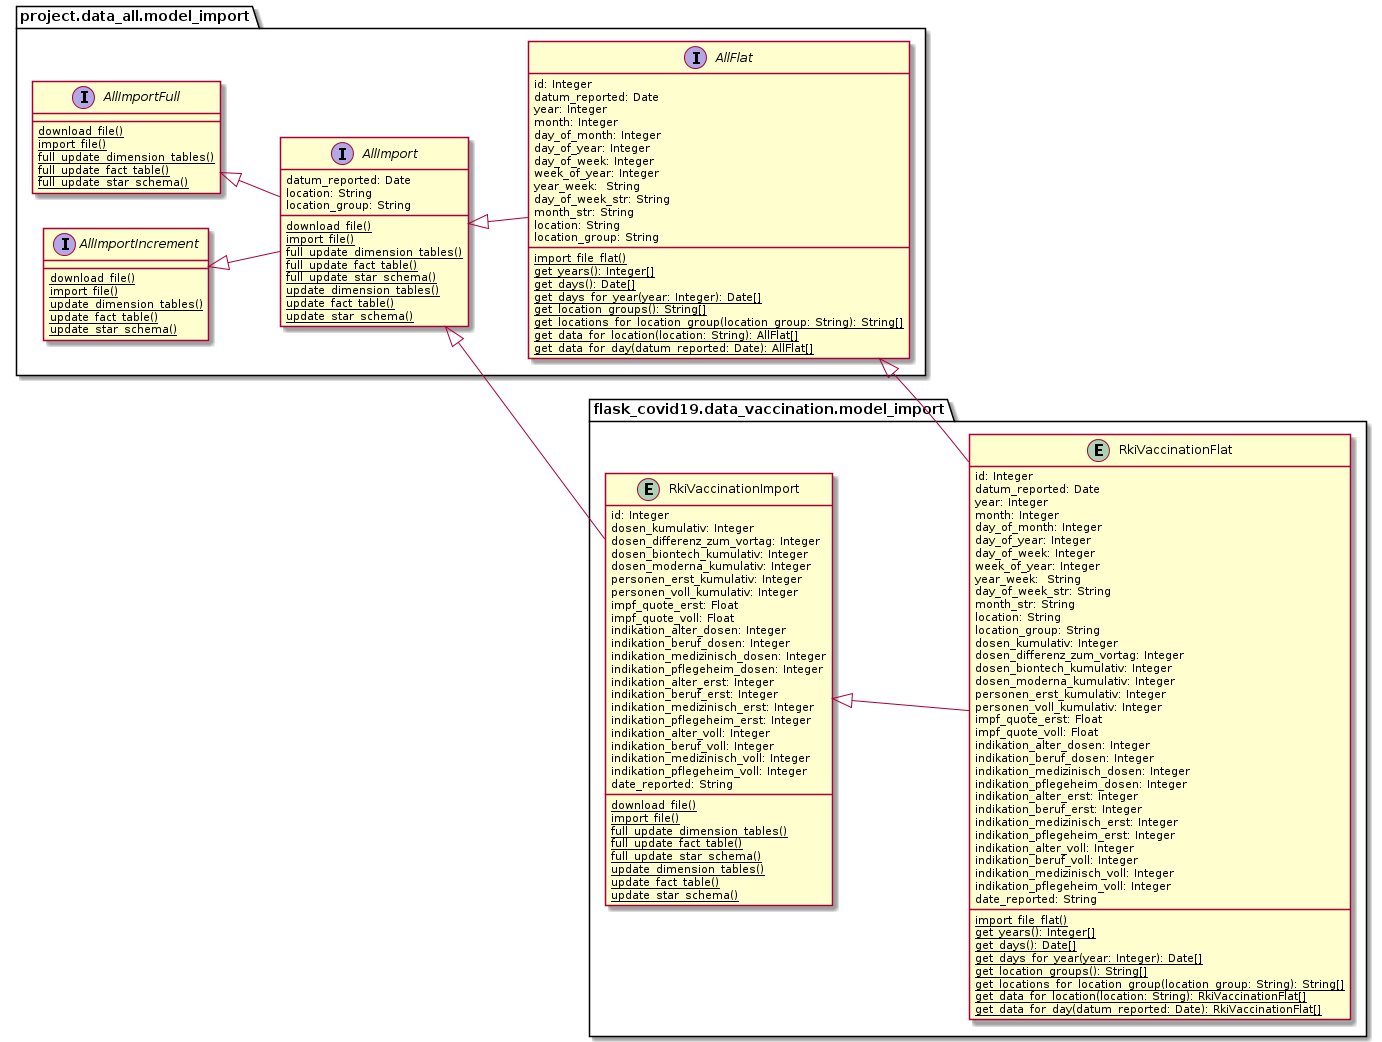

The diagram above was rendered by PlantUML. Its source (embedded in the PNG):
@startuml
left to right direction

package project.data_all.model_import {

	interface AllImportFull {
		{classifier} download_file()
		{classifier} import_file()
		{classifier} full_update_dimension_tables()
		{classifier} full_update_fact_table()
		{classifier} full_update_star_schema()
	}

	interface AllImportIncrement {
		{classifier} download_file()
		{classifier} import_file()
		{classifier} update_dimension_tables()
		{classifier} update_fact_table()
		{classifier} update_star_schema()
	}

	interface AllImport {
	    datum_reported: Date
		location: String
		location_group: String
		{classifier} download_file()
		{classifier} import_file()
		{classifier} full_update_dimension_tables()
		{classifier} full_update_fact_table()
		{classifier} full_update_star_schema()
		{classifier} update_dimension_tables()
		{classifier} update_fact_table()
		{classifier} update_star_schema()
	}

	interface AllFlat {
	    id: Integer
	    datum_reported: Date
	    year: Integer
	    month: Integer
	    day_of_month: Integer
		day_of_year: Integer
	    day_of_week: Integer
	    week_of_year: Integer
	    year_week:  String
	    day_of_week_str: String
		month_str: String
		location: String
		location_group: String
		{classifier} import_file_flat()
		{classifier} get_years(): Integer[]
		{classifier} get_days(): Date[]
		{classifier} get_days_for_year(year: Integer): Date[]
		{classifier} get_location_groups(): String[]
		{classifier} get_locations_for_location_group(location_group: String): String[]
		{classifier} get_data_for_location(location: String): AllFlat[]
		{classifier} get_data_for_day(datum_reported: Date): AllFlat[]
	}
}

package flask_covid19.data_vaccination.model_import {

	entity RkiVaccinationImport {
	    id: Integer
	    dosen_kumulativ: Integer
	    dosen_differenz_zum_vortag: Integer
	    dosen_biontech_kumulativ: Integer
	    dosen_moderna_kumulativ: Integer
	    personen_erst_kumulativ: Integer
	    personen_voll_kumulativ: Integer
	    impf_quote_erst: Float
	    impf_quote_voll: Float
	    indikation_alter_dosen: Integer
	    indikation_beruf_dosen: Integer
	    indikation_medizinisch_dosen: Integer
	    indikation_pflegeheim_dosen: Integer
	    indikation_alter_erst: Integer
	    indikation_beruf_erst: Integer
	    indikation_medizinisch_erst: Integer
	    indikation_pflegeheim_erst: Integer
	    indikation_alter_voll: Integer
	    indikation_beruf_voll: Integer
	    indikation_medizinisch_voll: Integer
	    indikation_pflegeheim_voll: Integer
	    date_reported: String
		{classifier} download_file()
		{classifier} import_file()
		{classifier} full_update_dimension_tables()
		{classifier} full_update_fact_table()
		{classifier} full_update_star_schema()
		{classifier} update_dimension_tables()
		{classifier} update_fact_table()
		{classifier} update_star_schema()
	}

	entity RkiVaccinationFlat {
	    id: Integer
	    datum_reported: Date
	    year: Integer
	    month: Integer
	    day_of_month: Integer
		day_of_year: Integer
	    day_of_week: Integer
	    week_of_year: Integer
	    year_week:  String
	    day_of_week_str: String
		month_str: String
		location: String
		location_group: String
	    dosen_kumulativ: Integer
	    dosen_differenz_zum_vortag: Integer
	    dosen_biontech_kumulativ: Integer
	    dosen_moderna_kumulativ: Integer
	    personen_erst_kumulativ: Integer
	    personen_voll_kumulativ: Integer
	    impf_quote_erst: Float
	    impf_quote_voll: Float
	    indikation_alter_dosen: Integer
	    indikation_beruf_dosen: Integer
	    indikation_medizinisch_dosen: Integer
	    indikation_pflegeheim_dosen: Integer
	    indikation_alter_erst: Integer
	    indikation_beruf_erst: Integer
	    indikation_medizinisch_erst: Integer
	    indikation_pflegeheim_erst: Integer
	    indikation_alter_voll: Integer
	    indikation_beruf_voll: Integer
	    indikation_medizinisch_voll: Integer
	    indikation_pflegeheim_voll: Integer
	    date_reported: String
		{classifier} import_file_flat()
		{classifier} get_years(): Integer[]
		{classifier} get_days(): Date[]
		{classifier} get_days_for_year(year: Integer): Date[]
		{classifier} get_location_groups(): String[]
		{classifier} get_locations_for_location_group(location_group: String): String[]
		{classifier} get_data_for_location(location: String): RkiVaccinationFlat[]
		{classifier} get_data_for_day(datum_reported: Date): RkiVaccinationFlat[]
	}
}

AllImportFull <|-- AllImport
AllImportIncrement <|-- AllImport
AllImport <|-- AllFlat
AllImport <|-- RkiVaccinationImport
AllFlat <|-- RkiVaccinationFlat
RkiVaccinationImport <|-- RkiVaccinationFlat
@enduml